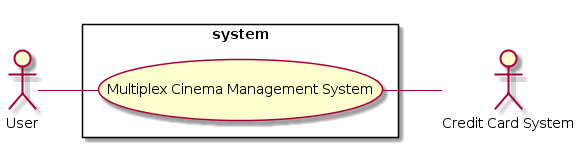

The diagram above was rendered by PlantUML. Its source (embedded in the PNG):
@startuml
left to right direction
skinparam packageStyle rectangle

:User: as u
:Credit Card System: as ccs

rectangle system {
	(Multiplex Cinema Management System) as mcms
}

u -- mcms
mcms -- ccs
@enduml